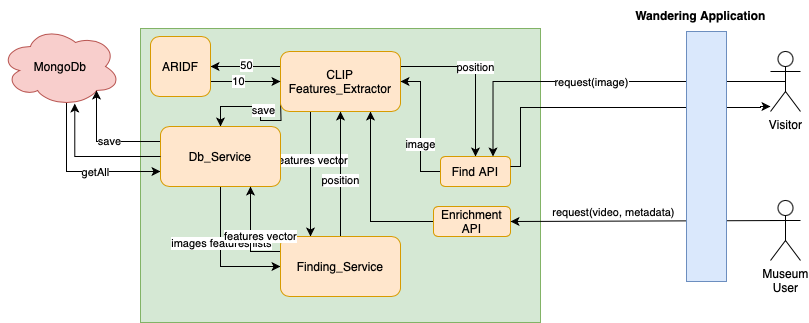

The diagram above was exported from draw.io. Its source (the exported page's mxGraphModel, read from the mxfile embedded in the PNG):
<mxGraphModel dx="1124" dy="532" grid="1" gridSize="10" guides="1" tooltips="1" connect="1" arrows="1" fold="1" page="1" pageScale="1" pageWidth="1100" pageHeight="850" math="0" shadow="0">
  <root>
    <mxCell id="0" />
    <mxCell id="1" parent="0" />
    <mxCell id="2" value="" style="rounded=0;whiteSpace=wrap;html=1;fillColor=#d5e8d4;strokeColor=#82b366;" vertex="1" parent="1">
      <mxGeometry x="170" y="96" width="400" height="294" as="geometry" />
    </mxCell>
    <mxCell id="3" style="edgeStyle=orthogonalEdgeStyle;rounded=0;orthogonalLoop=1;jettySize=auto;html=1;exitX=0;exitY=0.5;exitDx=0;exitDy=0;entryX=0.75;entryY=1;entryDx=0;entryDy=0;" edge="1" source="4" target="13" parent="1">
      <mxGeometry relative="1" as="geometry" />
    </mxCell>
    <mxCell id="4" value="Enrichment API" style="rounded=1;whiteSpace=wrap;html=1;fillColor=#ffe6cc;strokeColor=#d79b00;" vertex="1" parent="1">
      <mxGeometry x="463" y="274" width="77" height="30" as="geometry" />
    </mxCell>
    <mxCell id="5" style="edgeStyle=orthogonalEdgeStyle;rounded=0;orthogonalLoop=1;jettySize=auto;html=1;exitX=0;exitY=0.75;exitDx=0;exitDy=0;entryX=0.5;entryY=0;entryDx=0;entryDy=0;" edge="1" target="30" parent="1">
      <mxGeometry relative="1" as="geometry">
        <mxPoint x="310" y="167" as="sourcePoint" />
        <mxPoint x="250" y="190" as="targetPoint" />
      </mxGeometry>
    </mxCell>
    <mxCell id="6" value="save" style="edgeLabel;html=1;align=center;verticalAlign=middle;resizable=0;points=[];" vertex="1" connectable="0" parent="5">
      <mxGeometry x="-0.0992" y="-3" relative="1" as="geometry">
        <mxPoint as="offset" />
      </mxGeometry>
    </mxCell>
    <mxCell id="7" style="edgeStyle=orthogonalEdgeStyle;rounded=0;orthogonalLoop=1;jettySize=auto;html=1;exitX=0.25;exitY=1;exitDx=0;exitDy=0;entryX=0.25;entryY=0;entryDx=0;entryDy=0;" edge="1" source="13" target="34" parent="1">
      <mxGeometry relative="1" as="geometry" />
    </mxCell>
    <mxCell id="8" value="features vector" style="edgeLabel;html=1;align=center;verticalAlign=middle;resizable=0;points=[];" vertex="1" connectable="0" parent="7">
      <mxGeometry x="-0.2254" y="1" relative="1" as="geometry">
        <mxPoint as="offset" />
      </mxGeometry>
    </mxCell>
    <mxCell id="9" style="edgeStyle=orthogonalEdgeStyle;rounded=0;orthogonalLoop=1;jettySize=auto;html=1;exitX=0;exitY=0.25;exitDx=0;exitDy=0;entryX=1;entryY=0.5;entryDx=0;entryDy=0;" edge="1" source="13" target="37" parent="1">
      <mxGeometry relative="1" as="geometry" />
    </mxCell>
    <mxCell id="10" value="50" style="edgeLabel;html=1;align=center;verticalAlign=middle;resizable=0;points=[];" vertex="1" connectable="0" parent="9">
      <mxGeometry x="-0.0367" y="-1" relative="1" as="geometry">
        <mxPoint as="offset" />
      </mxGeometry>
    </mxCell>
    <mxCell id="11" style="edgeStyle=orthogonalEdgeStyle;rounded=0;orthogonalLoop=1;jettySize=auto;html=1;exitX=1;exitY=0.25;exitDx=0;exitDy=0;entryX=0.5;entryY=0;entryDx=0;entryDy=0;" edge="1" source="13" target="16" parent="1">
      <mxGeometry relative="1" as="geometry" />
    </mxCell>
    <mxCell id="12" value="position" style="edgeLabel;html=1;align=center;verticalAlign=middle;resizable=0;points=[];" vertex="1" connectable="0" parent="11">
      <mxGeometry x="-0.0747" relative="1" as="geometry">
        <mxPoint as="offset" />
      </mxGeometry>
    </mxCell>
    <mxCell id="13" value="&lt;div&gt;CLIP&lt;/div&gt;Features_Extractor" style="rounded=1;whiteSpace=wrap;html=1;fillColor=#ffe6cc;strokeColor=#d79b00;" vertex="1" parent="1">
      <mxGeometry x="310" y="119" width="120" height="60" as="geometry" />
    </mxCell>
    <mxCell id="14" style="edgeStyle=orthogonalEdgeStyle;rounded=0;orthogonalLoop=1;jettySize=auto;html=1;exitX=0;exitY=0.5;exitDx=0;exitDy=0;entryX=1;entryY=0.5;entryDx=0;entryDy=0;" edge="1" source="16" target="13" parent="1">
      <mxGeometry relative="1" as="geometry" />
    </mxCell>
    <mxCell id="15" value="image" style="edgeLabel;html=1;align=center;verticalAlign=middle;resizable=0;points=[];" vertex="1" connectable="0" parent="14">
      <mxGeometry x="-0.2664" relative="1" as="geometry">
        <mxPoint as="offset" />
      </mxGeometry>
    </mxCell>
    <mxCell id="16" value="Find API" style="rounded=1;whiteSpace=wrap;html=1;fillColor=#ffe6cc;strokeColor=#d79b00;" vertex="1" parent="1">
      <mxGeometry x="470" y="224" width="70" height="30" as="geometry" />
    </mxCell>
    <mxCell id="17" style="edgeStyle=orthogonalEdgeStyle;rounded=0;orthogonalLoop=1;jettySize=auto;html=1;exitX=0;exitY=0.3333333333333333;exitDx=0;exitDy=0;exitPerimeter=0;entryX=1;entryY=0.5;entryDx=0;entryDy=0;" edge="1" source="19" target="4" parent="1">
      <mxGeometry relative="1" as="geometry">
        <mxPoint x="871" y="304" as="sourcePoint" />
        <mxPoint x="591" y="306" as="targetPoint" />
        <Array as="points">
          <mxPoint x="820" y="289" />
        </Array>
      </mxGeometry>
    </mxCell>
    <mxCell id="18" value="request(video, metadata)" style="edgeLabel;html=1;align=center;verticalAlign=middle;resizable=0;points=[];" vertex="1" connectable="0" parent="17">
      <mxGeometry x="0.1339" y="-1" relative="1" as="geometry">
        <mxPoint x="-27" y="-8" as="offset" />
      </mxGeometry>
    </mxCell>
    <mxCell id="19" value="Museum &lt;br&gt;User" style="shape=umlActor;verticalLabelPosition=bottom;verticalAlign=top;html=1;outlineConnect=0;" vertex="1" parent="1">
      <mxGeometry x="800" y="268" width="30" height="60" as="geometry" />
    </mxCell>
    <mxCell id="20" style="edgeStyle=orthogonalEdgeStyle;rounded=0;orthogonalLoop=1;jettySize=auto;html=1;exitX=0.5;exitY=0.5;exitDx=0;exitDy=0;exitPerimeter=0;entryX=0.75;entryY=0;entryDx=0;entryDy=0;" edge="1" source="22" target="16" parent="1">
      <mxGeometry relative="1" as="geometry" />
    </mxCell>
    <mxCell id="21" value="request(image)" style="edgeLabel;html=1;align=center;verticalAlign=middle;resizable=0;points=[];" vertex="1" connectable="0" parent="20">
      <mxGeometry x="0.058" y="1" relative="1" as="geometry">
        <mxPoint as="offset" />
      </mxGeometry>
    </mxCell>
    <mxCell id="22" value="Visitor" style="shape=umlActor;verticalLabelPosition=bottom;verticalAlign=top;html=1;outlineConnect=0;" vertex="1" parent="1">
      <mxGeometry x="800" y="119" width="30" height="60" as="geometry" />
    </mxCell>
    <mxCell id="23" style="edgeStyle=orthogonalEdgeStyle;rounded=0;orthogonalLoop=1;jettySize=auto;html=1;exitX=0.55;exitY=0.95;exitDx=0;exitDy=0;exitPerimeter=0;entryX=0;entryY=0.75;entryDx=0;entryDy=0;" edge="1" source="25" target="30" parent="1">
      <mxGeometry relative="1" as="geometry">
        <Array as="points">
          <mxPoint x="96" y="239" />
        </Array>
      </mxGeometry>
    </mxCell>
    <mxCell id="24" value="getAll" style="edgeLabel;html=1;align=center;verticalAlign=middle;resizable=0;points=[];" vertex="1" connectable="0" parent="23">
      <mxGeometry x="0.1997" y="-1" relative="1" as="geometry">
        <mxPoint as="offset" />
      </mxGeometry>
    </mxCell>
    <mxCell id="25" value="MongoDb" style="ellipse;shape=cloud;whiteSpace=wrap;html=1;fillColor=#f8cecc;strokeColor=#b85450;" vertex="1" parent="1">
      <mxGeometry x="30" y="94" width="120" height="80" as="geometry" />
    </mxCell>
    <mxCell id="26" style="edgeStyle=orthogonalEdgeStyle;rounded=0;orthogonalLoop=1;jettySize=auto;html=1;exitX=0;exitY=0.25;exitDx=0;exitDy=0;entryX=0.8;entryY=0.8;entryDx=0;entryDy=0;entryPerimeter=0;" edge="1" source="30" target="25" parent="1">
      <mxGeometry relative="1" as="geometry" />
    </mxCell>
    <mxCell id="27" value="save" style="edgeLabel;html=1;align=center;verticalAlign=middle;resizable=0;points=[];" vertex="1" connectable="0" parent="26">
      <mxGeometry x="-0.1176" relative="1" as="geometry">
        <mxPoint as="offset" />
      </mxGeometry>
    </mxCell>
    <mxCell id="28" style="edgeStyle=orthogonalEdgeStyle;rounded=0;orthogonalLoop=1;jettySize=auto;html=1;exitX=0.5;exitY=1;exitDx=0;exitDy=0;entryX=0;entryY=0.5;entryDx=0;entryDy=0;" edge="1" source="30" target="34" parent="1">
      <mxGeometry relative="1" as="geometry" />
    </mxCell>
    <mxCell id="29" value="images features lists" style="edgeLabel;html=1;align=center;verticalAlign=middle;resizable=0;points=[];" vertex="1" connectable="0" parent="28">
      <mxGeometry x="-0.1877" y="1" relative="1" as="geometry">
        <mxPoint as="offset" />
      </mxGeometry>
    </mxCell>
    <mxCell id="30" value="Db_Service" style="rounded=1;whiteSpace=wrap;html=1;fillColor=#ffe6cc;strokeColor=#d79b00;" vertex="1" parent="1">
      <mxGeometry x="190" y="194" width="120" height="60" as="geometry" />
    </mxCell>
    <mxCell id="31" style="edgeStyle=orthogonalEdgeStyle;rounded=0;orthogonalLoop=1;jettySize=auto;html=1;exitX=0.5;exitY=0;exitDx=0;exitDy=0;entryX=0.5;entryY=1;entryDx=0;entryDy=0;" edge="1" source="34" target="13" parent="1">
      <mxGeometry relative="1" as="geometry" />
    </mxCell>
    <mxCell id="32" value="position" style="edgeLabel;html=1;align=center;verticalAlign=middle;resizable=0;points=[];" vertex="1" connectable="0" parent="31">
      <mxGeometry x="-0.0987" relative="1" as="geometry">
        <mxPoint as="offset" />
      </mxGeometry>
    </mxCell>
    <mxCell id="33" style="edgeStyle=orthogonalEdgeStyle;rounded=0;orthogonalLoop=1;jettySize=auto;html=1;exitX=0;exitY=0.25;exitDx=0;exitDy=0;entryX=0.75;entryY=1;entryDx=0;entryDy=0;" edge="1" source="34" target="30" parent="1">
      <mxGeometry relative="1" as="geometry" />
    </mxCell>
    <mxCell id="34" value="Finding_Service" style="rounded=1;whiteSpace=wrap;html=1;fillColor=#ffe6cc;strokeColor=#d79b00;" vertex="1" parent="1">
      <mxGeometry x="310" y="304" width="120" height="60" as="geometry" />
    </mxCell>
    <mxCell id="35" style="edgeStyle=orthogonalEdgeStyle;rounded=0;orthogonalLoop=1;jettySize=auto;html=1;exitX=1;exitY=0.75;exitDx=0;exitDy=0;entryX=0;entryY=0.5;entryDx=0;entryDy=0;" edge="1" source="37" target="13" parent="1">
      <mxGeometry relative="1" as="geometry" />
    </mxCell>
    <mxCell id="36" value="10" style="edgeLabel;html=1;align=center;verticalAlign=middle;resizable=0;points=[];" vertex="1" connectable="0" parent="35">
      <mxGeometry x="-0.1918" relative="1" as="geometry">
        <mxPoint as="offset" />
      </mxGeometry>
    </mxCell>
    <mxCell id="37" value="ARIDF" style="rounded=1;whiteSpace=wrap;html=1;fillColor=#ffe6cc;strokeColor=#d79b00;" vertex="1" parent="1">
      <mxGeometry x="180" y="104" width="60" height="60" as="geometry" />
    </mxCell>
    <mxCell id="38" style="edgeStyle=orthogonalEdgeStyle;rounded=0;orthogonalLoop=1;jettySize=auto;html=1;exitX=1;exitY=0.5;exitDx=0;exitDy=0;" edge="1" target="22" parent="1">
      <mxGeometry relative="1" as="geometry">
        <mxPoint x="540" y="234" as="sourcePoint" />
        <mxPoint x="800" y="174" as="targetPoint" />
        <Array as="points">
          <mxPoint x="550" y="234" />
          <mxPoint x="550" y="175" />
          <mxPoint x="790" y="175" />
          <mxPoint x="790" y="174" />
        </Array>
      </mxGeometry>
    </mxCell>
    <mxCell id="39" value="" style="rounded=0;whiteSpace=wrap;html=1;fillColor=#dae8fc;strokeColor=#6c8ebf;" vertex="1" parent="1">
      <mxGeometry x="716" y="99" width="40" height="250" as="geometry" />
    </mxCell>
    <mxCell id="40" value="&lt;b&gt;Wandering Application&lt;/b&gt;" style="text;html=1;align=center;verticalAlign=middle;resizable=0;points=[];autosize=1;strokeColor=none;fillColor=none;" vertex="1" parent="1">
      <mxGeometry x="655" y="68" width="150" height="30" as="geometry" />
    </mxCell>
    <mxCell id="41" style="edgeStyle=orthogonalEdgeStyle;rounded=0;orthogonalLoop=1;jettySize=auto;html=1;exitX=0;exitY=0.5;exitDx=0;exitDy=0;entryX=0.619;entryY=0.963;entryDx=0;entryDy=0;entryPerimeter=0;" edge="1" source="30" target="25" parent="1">
      <mxGeometry relative="1" as="geometry" />
    </mxCell>
    <mxCell id="42" value="features vector" style="edgeLabel;html=1;align=center;verticalAlign=middle;resizable=0;points=[];" vertex="1" connectable="0" parent="1">
      <mxGeometry x="290" y="303.33333333333337" as="geometry" />
    </mxCell>
  </root>
</mxGraphModel>